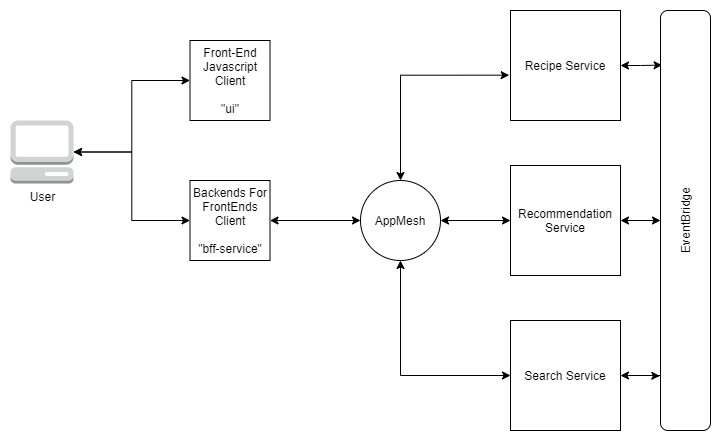

The diagram above was exported from draw.io. Its source (the exported page's mxGraphModel, read from the mxfile embedded in the PNG):
<mxGraphModel dx="1088" dy="880" grid="1" gridSize="10" guides="1" tooltips="1" connect="1" arrows="1" fold="1" page="1" pageScale="1" pageWidth="850" pageHeight="1100" math="0" shadow="0">
  <root>
    <mxCell id="0" />
    <mxCell id="1" parent="0" />
    <mxCell id="yAHjltLEIN2vcIvTj22W-1" value="User" style="outlineConnect=0;dashed=0;verticalLabelPosition=bottom;verticalAlign=top;align=center;html=1;shape=mxgraph.aws3.management_console;fillColor=#D2D3D3;gradientColor=none;" vertex="1" parent="1">
      <mxGeometry x="50" y="270" width="63" height="63" as="geometry" />
    </mxCell>
    <mxCell id="yAHjltLEIN2vcIvTj22W-15" style="edgeStyle=orthogonalEdgeStyle;rounded=0;orthogonalLoop=1;jettySize=auto;html=1;exitX=0;exitY=0.5;exitDx=0;exitDy=0;startArrow=classic;startFill=1;" edge="1" parent="1" source="yAHjltLEIN2vcIvTj22W-3" target="yAHjltLEIN2vcIvTj22W-1">
      <mxGeometry relative="1" as="geometry" />
    </mxCell>
    <mxCell id="yAHjltLEIN2vcIvTj22W-3" value="Backends For FrontEnds Client&lt;br&gt;&lt;br&gt;&quot;bff-service&quot;" style="whiteSpace=wrap;html=1;aspect=fixed;" vertex="1" parent="1">
      <mxGeometry x="229.5" y="330" width="80" height="80" as="geometry" />
    </mxCell>
    <mxCell id="yAHjltLEIN2vcIvTj22W-16" style="edgeStyle=orthogonalEdgeStyle;rounded=0;orthogonalLoop=1;jettySize=auto;html=1;exitX=0;exitY=0.5;exitDx=0;exitDy=0;startArrow=classic;startFill=1;" edge="1" parent="1" source="yAHjltLEIN2vcIvTj22W-4" target="yAHjltLEIN2vcIvTj22W-1">
      <mxGeometry relative="1" as="geometry" />
    </mxCell>
    <mxCell id="yAHjltLEIN2vcIvTj22W-4" value="Front-End Javascript Client&lt;br&gt;&lt;br&gt;&quot;ui&quot;" style="whiteSpace=wrap;html=1;aspect=fixed;" vertex="1" parent="1">
      <mxGeometry x="229.5" y="190" width="80" height="80" as="geometry" />
    </mxCell>
    <mxCell id="yAHjltLEIN2vcIvTj22W-12" style="edgeStyle=orthogonalEdgeStyle;rounded=0;orthogonalLoop=1;jettySize=auto;html=1;exitX=0.5;exitY=1;exitDx=0;exitDy=0;entryX=0;entryY=0.5;entryDx=0;entryDy=0;startArrow=classic;startFill=1;" edge="1" parent="1" source="yAHjltLEIN2vcIvTj22W-6" target="yAHjltLEIN2vcIvTj22W-10">
      <mxGeometry relative="1" as="geometry">
        <Array as="points">
          <mxPoint x="440" y="525" />
        </Array>
      </mxGeometry>
    </mxCell>
    <mxCell id="yAHjltLEIN2vcIvTj22W-13" style="edgeStyle=orthogonalEdgeStyle;rounded=0;orthogonalLoop=1;jettySize=auto;html=1;entryX=0;entryY=0.5;entryDx=0;entryDy=0;startArrow=classic;startFill=1;" edge="1" parent="1" source="yAHjltLEIN2vcIvTj22W-6" target="yAHjltLEIN2vcIvTj22W-8">
      <mxGeometry relative="1" as="geometry" />
    </mxCell>
    <mxCell id="yAHjltLEIN2vcIvTj22W-14" style="edgeStyle=orthogonalEdgeStyle;rounded=0;orthogonalLoop=1;jettySize=auto;html=1;entryX=1;entryY=0.5;entryDx=0;entryDy=0;startArrow=classic;startFill=1;" edge="1" parent="1" source="yAHjltLEIN2vcIvTj22W-6" target="yAHjltLEIN2vcIvTj22W-3">
      <mxGeometry relative="1" as="geometry" />
    </mxCell>
    <mxCell id="yAHjltLEIN2vcIvTj22W-6" value="AppMesh" style="ellipse;whiteSpace=wrap;html=1;aspect=fixed;" vertex="1" parent="1">
      <mxGeometry x="400" y="330" width="80" height="80" as="geometry" />
    </mxCell>
    <mxCell id="yAHjltLEIN2vcIvTj22W-11" style="edgeStyle=orthogonalEdgeStyle;rounded=0;orthogonalLoop=1;jettySize=auto;html=1;exitX=-0.012;exitY=0.588;exitDx=0;exitDy=0;startArrow=classic;startFill=1;exitPerimeter=0;" edge="1" parent="1" source="yAHjltLEIN2vcIvTj22W-7" target="yAHjltLEIN2vcIvTj22W-6">
      <mxGeometry relative="1" as="geometry">
        <Array as="points">
          <mxPoint x="440" y="225" />
        </Array>
      </mxGeometry>
    </mxCell>
    <mxCell id="yAHjltLEIN2vcIvTj22W-21" style="edgeStyle=orthogonalEdgeStyle;rounded=0;orthogonalLoop=1;jettySize=auto;html=1;exitX=1;exitY=0.5;exitDx=0;exitDy=0;entryX=0.032;entryY=0.13;entryDx=0;entryDy=0;startArrow=classic;startFill=1;entryPerimeter=0;" edge="1" parent="1" source="yAHjltLEIN2vcIvTj22W-7" target="yAHjltLEIN2vcIvTj22W-20">
      <mxGeometry relative="1" as="geometry">
        <Array as="points">
          <mxPoint x="680" y="215" />
        </Array>
      </mxGeometry>
    </mxCell>
    <mxCell id="yAHjltLEIN2vcIvTj22W-7" value="Recipe Service" style="whiteSpace=wrap;html=1;aspect=fixed;" vertex="1" parent="1">
      <mxGeometry x="550" y="160" width="110" height="110" as="geometry" />
    </mxCell>
    <mxCell id="yAHjltLEIN2vcIvTj22W-22" style="edgeStyle=orthogonalEdgeStyle;rounded=0;orthogonalLoop=1;jettySize=auto;html=1;entryX=0;entryY=0.5;entryDx=0;entryDy=0;startArrow=classic;startFill=1;" edge="1" parent="1" source="yAHjltLEIN2vcIvTj22W-8" target="yAHjltLEIN2vcIvTj22W-20">
      <mxGeometry relative="1" as="geometry" />
    </mxCell>
    <mxCell id="yAHjltLEIN2vcIvTj22W-8" value="Recommendation Service" style="whiteSpace=wrap;html=1;aspect=fixed;" vertex="1" parent="1">
      <mxGeometry x="550" y="315" width="110" height="110" as="geometry" />
    </mxCell>
    <mxCell id="yAHjltLEIN2vcIvTj22W-23" style="edgeStyle=orthogonalEdgeStyle;rounded=0;orthogonalLoop=1;jettySize=auto;html=1;exitX=1;exitY=0.5;exitDx=0;exitDy=0;entryX=-0.014;entryY=0.87;entryDx=0;entryDy=0;entryPerimeter=0;startArrow=classic;startFill=1;" edge="1" parent="1" source="yAHjltLEIN2vcIvTj22W-10" target="yAHjltLEIN2vcIvTj22W-20">
      <mxGeometry relative="1" as="geometry" />
    </mxCell>
    <mxCell id="yAHjltLEIN2vcIvTj22W-10" value="Search Service" style="whiteSpace=wrap;html=1;aspect=fixed;" vertex="1" parent="1">
      <mxGeometry x="550" y="470" width="110" height="110" as="geometry" />
    </mxCell>
    <mxCell id="yAHjltLEIN2vcIvTj22W-20" value="EventBridge" style="rounded=1;whiteSpace=wrap;html=1;horizontal=0;" vertex="1" parent="1">
      <mxGeometry x="700" y="160" width="50" height="420" as="geometry" />
    </mxCell>
  </root>
</mxGraphModel>